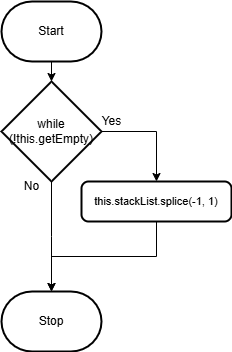

The diagram above was exported from draw.io. Its source (the exported page's mxGraphModel, read from the mxfile embedded in the PNG):
<mxGraphModel dx="860" dy="1060" grid="1" gridSize="10" guides="1" tooltips="1" connect="1" arrows="1" fold="1" page="1" pageScale="1" pageWidth="827" pageHeight="1169" math="0" shadow="0">
  <root>
    <mxCell id="0" />
    <mxCell id="1" parent="0" />
    <mxCell id="4" style="edgeStyle=none;html=1;" parent="1" source="2" edge="1">
      <mxGeometry relative="1" as="geometry">
        <mxPoint x="360" y="340" as="targetPoint" />
      </mxGeometry>
    </mxCell>
    <mxCell id="2" value="Start" style="strokeWidth=2;html=1;shape=mxgraph.flowchart.terminator;whiteSpace=wrap;" parent="1" vertex="1">
      <mxGeometry x="310" y="260" width="100" height="60" as="geometry" />
    </mxCell>
    <mxCell id="5" value="Stop" style="strokeWidth=2;html=1;shape=mxgraph.flowchart.terminator;whiteSpace=wrap;" parent="1" vertex="1">
      <mxGeometry x="310" y="550" width="100" height="60" as="geometry" />
    </mxCell>
    <mxCell id="11" style="edgeStyle=elbowEdgeStyle;shape=connector;rounded=0;elbow=vertical;html=1;labelBackgroundColor=default;strokeColor=default;fontFamily=Helvetica;fontSize=11;fontColor=default;endArrow=classic;exitX=1;exitY=0.5;exitDx=0;exitDy=0;exitPerimeter=0;entryX=0.5;entryY=0;entryDx=0;entryDy=0;" parent="1" source="7" target="18" edge="1">
      <mxGeometry relative="1" as="geometry">
        <Array as="points">
          <mxPoint x="430" y="390" />
        </Array>
        <mxPoint x="460" y="470" as="targetPoint" />
      </mxGeometry>
    </mxCell>
    <mxCell id="24" style="edgeStyle=elbowEdgeStyle;shape=connector;rounded=0;elbow=vertical;html=1;labelBackgroundColor=default;strokeColor=default;fontFamily=Helvetica;fontSize=11;fontColor=default;endArrow=classic;" edge="1" parent="1" source="7" target="5">
      <mxGeometry relative="1" as="geometry" />
    </mxCell>
    <mxCell id="7" value="while&lt;br&gt;(!this.getEmpty)" style="strokeWidth=2;html=1;shape=mxgraph.flowchart.decision;whiteSpace=wrap;" parent="1" vertex="1">
      <mxGeometry x="310" y="340" width="100" height="100" as="geometry" />
    </mxCell>
    <mxCell id="14" value="No" style="text;html=1;align=center;verticalAlign=middle;resizable=0;points=[];autosize=1;strokeColor=none;fillColor=none;" vertex="1" parent="1">
      <mxGeometry x="320" y="430" width="40" height="30" as="geometry" />
    </mxCell>
    <mxCell id="15" value="Yes" style="text;html=1;align=center;verticalAlign=middle;resizable=0;points=[];autosize=1;strokeColor=none;fillColor=none;" vertex="1" parent="1">
      <mxGeometry x="400" y="365" width="40" height="30" as="geometry" />
    </mxCell>
    <mxCell id="20" style="edgeStyle=elbowEdgeStyle;shape=connector;rounded=0;elbow=vertical;html=1;labelBackgroundColor=default;strokeColor=default;fontFamily=Helvetica;fontSize=11;fontColor=default;endArrow=classic;" edge="1" parent="1" source="18" target="5">
      <mxGeometry relative="1" as="geometry">
        <mxPoint x="360" y="540" as="targetPoint" />
      </mxGeometry>
    </mxCell>
    <mxCell id="18" value="this.stackList.splice(-1, 1)" style="rounded=1;whiteSpace=wrap;html=1;absoluteArcSize=1;arcSize=14;strokeWidth=2;fontFamily=Helvetica;fontSize=11;fontColor=default;" vertex="1" parent="1">
      <mxGeometry x="390" y="440" width="150" height="40" as="geometry" />
    </mxCell>
  </root>
</mxGraphModel>